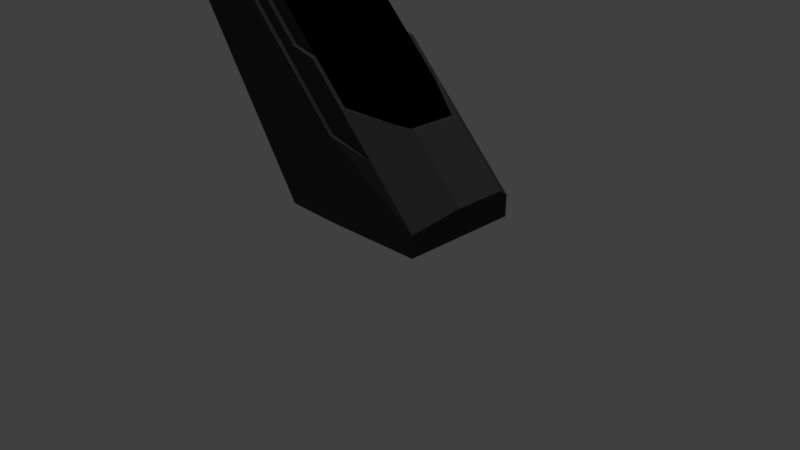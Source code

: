 # Source: cryopod.blend  (saved by Blender 2.78.0; exported with 4.5.12 LTS)
import bpy
from mathutils import Matrix  # noqa: F401  (used for matrix-valued properties, if any)

bpy.ops.wm.read_factory_settings(use_empty=True)
scene = bpy.context.scene
scene.name = 'Scene'

# ---- collections
col_collection_1 = bpy.data.collections.new('Collection 1'); scene.collection.children.link(col_collection_1)
col_collection_1.hide_render = True
col_collection_1.hide_viewport = True
col_collection_3 = bpy.data.collections.new('Collection 3'); scene.collection.children.link(col_collection_3)

# ---- materials (node trees are filled in below, after node groups)
mat_material = bpy.data.materials.new('Material')
mat_material.alpha_threshold = 0.0
mat_material.use_transparent_shadow = False
mat_material.diffuse_color = (0.05, 0.05, 0.05, 1.0)
mat_material.roughness = 0.5
mat_glass = bpy.data.materials.new('Glass')
mat_glass.alpha_threshold = 0.0
mat_glass.use_transparent_shadow = False
mat_glass.diffuse_color = (0.02935, 0.299, 0.8, 1.0)
mat_glass.specular_color = (0.01102, 0.943, 1.0)
mat_glass.roughness = 0.5
mat_glass.specular_intensity = 0.5562

# ---- material node trees
mat_glass.use_nodes = True; mat_glass.node_tree.nodes.clear()
_N = mat_glass.node_tree.nodes; _L = mat_glass.node_tree.links
n0 = _N.new('NodeUndefined'); n0.name = 'Material'; n0.location = (-131, 354)
n0.inputs[1].default_value = (0.01102, 0.943, 1.0, 1.0)
n0.inputs[2].default_value = 1.0
n0.inputs[3].default_value = (0.0, 0.0, 0.0)
n1 = _N.new('NodeUndefined'); n1.name = 'Output'; n1.location = (189, 326)
n1.inputs[1].default_value = 0.6
n2 = _N.new('NodeUndefined'); n2.name = 'Texture'; n2.location = (-423, 364)
n2.inputs[0].default_value = (0.0, 0.0, 0.0)
_L.new(n0.outputs[0], n1.inputs[0])
_L.new(n2.outputs[1], n0.inputs[0])

# ---- world
world_world = bpy.data.worlds.new('World'); scene.world = world_world
world_world.color = (0.05088, 0.05088, 0.05088)
world_world.use_sun_shadow = False
world_world.sun_shadow_jitter_overblur = 0.0
world_world.cycles.sampling_method = 'MANUAL'

# ---- cameras
cam_camera = bpy.data.cameras.new('Camera')
cam_camera.clip_end = 100.0
cam_camera.lens = 35.0
cam_camera.sensor_width = 32.0
cam_camera.sensor_height = 18.0
cam_camera.ortho_scale = 7.314
cam_camera.dof.focus_distance = 0.0
cam_camera.dof.aperture_fstop = 128.0

# ---- lights
light_sun = bpy.data.lights.new('Sun', 'SUN')
light_sun.transmission_factor = 0.0
light_sun.angle = 0.1993
light_sun.energy = 1.0
light_sun.shadow_buffer_clip_start = 0.5
light_sun.shadow_soft_size = 0.1
light_sun.shadow_cascade_max_distance = 1000.0

# ---- meshes
me_cube_002 = bpy.data.meshes.new('Cube.002')
me_cube_002.from_pydata([(-0.5722, -0.7998, 13.97), (-0.4646, -0.3784, 14.86), (-0.5722, 0.7207, 13.97), (-0.4646, 0.2843, 14.86), (0.6456, -0.7998, 3.817), (0.7532, -0.3784, 4.714), (0.6456, 0.7207, 3.817), (0.7532, 0.2843, 4.714), (-0.3355, 0.7207, 11.99), (-0.2279, 0.2843, 12.89), (-0.3355, -0.7998, 11.99), (-0.2279, -0.3784, 12.89), (0.4768, 0.2843, 7.018), (0.1994, -0.7998, 7.536), (0.1991, 0.7207, 7.539), (0.4768, -0.3784, 7.018), (0.4768, 0.2843, 7.018), (0.4768, -0.3784, 7.018), (0.4486, 0.2843, 6.958), (0.4486, -0.3784, 6.958), (0.1992, 0.6626, 7.537), (0.1993, -0.7443, 7.537), (-0.3355, -0.7415, 11.99), (-0.3355, 0.6632, 11.99), (-0.2279, 0.2843, 12.89), (-0.2279, -0.3784, 12.89), (-0.242, 0.2843, 12.77), (-0.242, -0.3784, 12.77), (-0.4538, 0.7207, 12.98), (-0.3462, -0.3784, 13.88), (-0.3462, 0.2843, 13.88), (-0.4538, -0.7998, 12.98), (-0.5501, -0.8552, 14.15), (-0.4425, -0.4338, 15.05), (-0.3241, -0.4338, 14.06), (-0.4317, -0.8552, 13.16), (-0.4422, 0.3385, 15.05), (-0.5498, 0.775, 14.15), (-0.4314, 0.775, 13.17), (-0.3238, 0.3385, 14.06), (-0.4646, -0.3784, 14.86), (-0.4646, 0.2843, 14.86), (-0.3462, -0.3784, 13.88), (-0.3462, 0.2843, 13.88), (-0.4646, -0.3784, 14.86), (-0.4646, 0.2843, 14.86), (-0.3462, -0.3784, 13.88), (-0.3462, 0.2843, 13.88), (-0.4646, -0.3784, 14.86), (-0.4646, 0.2843, 14.86), (-0.3462, -0.3784, 13.88), (-0.3462, 0.2843, 13.88), (-0.45, -0.3091, 14.74), (-0.45, 0.2157, 14.74), (-0.3603, -0.3091, 13.99), (-0.3603, 0.2157, 13.99), (-0.4758, -0.3091, 14.53), (-0.4758, 0.2157, 14.53), (-0.3862, -0.3091, 13.78), (-0.3862, 0.2157, 13.78), (-0.3603, -0.3091, 13.99), (-0.3603, 0.2157, 13.99), (-0.3535, -0.3091, 14.36), (-0.3535, 0.2157, 14.36), (-0.4142, -0.3091, 14.44), (-0.4141, 0.2157, 14.44), (0.3895, -0.7998, 5.952), (0.6646, -0.3784, 5.453), (0.6646, 0.2843, 5.453), (0.3892, 0.7207, 5.954), (0.01407, -0.7436, 9.08), (-0.3867, -0.7422, 11.56), (-0.1191, -0.7429, 9.34), (-0.3867, -0.7998, 11.56), (0.01412, -0.7998, 9.08), (-0.119, -0.7998, 9.34), (-0.1197, 0.7207, 9.337), (0.01485, 0.7207, 9.074), (-0.3871, 0.7207, 11.57), (-0.1196, 0.6629, 9.336), (-0.3871, 0.6631, 11.56), (0.01496, 0.6627, 9.073), (-0.3871, 0.7207, 11.57), (-0.3871, 0.7207, 11.57), (0.1421, -0.7998, 6.451), (-0.5475, -0.7998, 12.2), (-0.1618, -0.7998, 8.984), (-0.4285, -0.7998, 11.21), (-0.03154, -0.7998, 7.899), (-0.6659, -0.7998, 13.18), (0.06199, -0.7998, 8.681), (0.1409, 0.7207, 6.449), (-0.6666, 0.7207, 13.18), (-0.5483, 0.7207, 12.19), (-0.4285, 0.7207, 11.21), (0.06199, 0.7207, 8.681), (-0.03187, 0.7213, 7.9), (-0.1618, 0.7205, 8.985), (-0.6666, 0.6622, 13.18), (-0.666, -0.7418, 13.18), (0.1412, 0.6622, 6.447), (0.1418, -0.7418, 6.451), (-0.1619, 0.6622, 8.984), (-0.03186, 0.6622, 7.9), (-0.4285, 0.6622, 11.21), (0.06199, 0.6627, 8.681), (-0.03178, -0.7418, 7.898), (-0.1619, -0.7418, 8.984), (-0.4286, -0.7418, 11.21), (0.06204, -0.7439, 8.681), (0.6456, -0.7998, 3.817), (0.6456, -0.7998, 3.817), (0.6456, -0.7998, 2.886), (0.6456, 0.7207, 2.885), (0.6456, -0.7998, 2.886), (-0.1478, -0.855, 2.886), (-0.148, 0.7207, 2.885), (0.1431, -0.8566, 2.886), (-0.6659, -0.8553, 13.18), (-0.5475, -0.8553, 12.2), (0.1421, -0.8553, 6.451), (-0.8653, -0.8553, 11.52), (-0.8658, 0.7207, 11.52), (0.1412, 0.7767, 2.885), (-0.6666, 0.775, 13.18), (-0.5483, 0.7749, 12.19), (0.1409, 0.776, 6.449), (-0.4286, -0.8553, 11.21), (-0.1619, -0.8553, 8.985), (-0.4293, 0.7755, 11.2), (-0.1618, 0.7758, 8.984)], [(78, 82), (82, 83), (100, 91), (84, 101), (107, 101), (98, 104), (108, 106), (99, 108), (4, 110), (110, 111)], [(0, 1, 3, 2), (68, 69, 14, 12, 16), (6, 7, 5, 4), (1, 0, 32, 33), (109, 106, 107, 72, 70), (29, 30, 43, 42), (28, 30, 9, 8), (67, 17, 15, 13, 66), (17, 67, 68, 16), (15, 12, 16, 17), (17, 16, 18, 19), (16, 12, 14, 20, 18), (15, 17, 19, 21, 13), (9, 11, 25, 24), (24, 25, 27, 26), (22, 27, 25, 11, 10), (9, 24, 26, 23, 8), (30, 28, 38, 39), (92, 2, 28, 93), (9, 30, 29, 11), (10, 11, 29, 31), (35, 34, 33, 32), (29, 1, 33, 34), (31, 29, 34, 35), (0, 31, 35, 32), (37, 36, 39, 38), (3, 30, 39, 36), (28, 2, 37, 38), (2, 3, 36, 37), (43, 41, 45, 47), (30, 3, 41, 43), (3, 1, 40, 41), (1, 29, 42, 40), (46, 47, 51, 50), (41, 40, 44, 45), (42, 43, 47, 46), (40, 42, 46, 44), (48, 50, 54, 64, 52), (44, 46, 50, 48), (47, 45, 49, 51), (45, 44, 48, 49), (55, 65, 53, 57, 59), (51, 49, 53, 65, 55), (49, 48, 52, 53), (50, 51, 55, 54), (59, 57, 56, 58), (53, 52, 56, 57), (54, 55, 59, 58), (52, 64, 54, 58, 56), (55, 54, 60, 61), (61, 60, 62, 63), (62, 56, 57, 63), (60, 64, 62), (65, 61, 63), (0, 89, 85, 31), (72, 71, 73, 75), (87, 86, 75, 73), (78, 83, 80, 79, 76), (75, 86, 88, 90, 74), (13, 90, 88, 84, 66), (71, 22, 10, 73), (21, 109, 70, 74, 90, 13), (70, 72, 75, 74), (8, 78, 94, 93, 28), (14, 77, 81, 105, 20), (76, 79, 81, 77), (76, 77, 95, 96, 97), (91, 69, 14, 95, 96), (10, 31, 85, 87), (2, 92, 98, 99, 89, 0), (103, 100, 20, 105), (81, 79, 102, 103, 105), (79, 80, 104, 102), (71, 72, 107, 108), (21, 101, 106, 109), (84, 120, 66), (118, 32, 35, 119), (117, 114, 112, 111, 66, 120), (69, 6, 113, 123, 126), (125, 38, 37, 124), (89, 0, 32, 118), (2, 37, 124, 92), (122, 92, 124), (118, 121, 89), (122, 121, 89, 92), (91, 126, 69), (116, 122, 121, 115), (119, 35, 31, 85), (93, 28, 38, 125), (87, 85, 119, 127), (88, 86, 128, 120, 84), (86, 87, 127, 128), (117, 115, 121, 118, 119, 127, 128, 120), (94, 129, 125, 93), (97, 130, 129, 94), (91, 96, 97, 130, 126), (123, 126, 130, 129, 125, 124, 122, 116), (112, 114, 113, 6, 111), (78, 76, 97, 94), (8, 23, 80, 83, 78), (6, 69, 68, 7), (7, 68, 67, 5), (4, 5, 67, 66, 111), (71, 72, 70, 22), (21, 19, 27, 22, 70, 109), (19, 18, 26, 27), (26, 18, 20, 105, 81, 23), (79, 80, 23, 81)])
me_cube_002.polygons.foreach_set('material_index', [0, 0, 0, 0, 0, 0, 0, 0, 0, 0, 0, 0, 0, 0, 0, 0, 0, 0, 0, 0, 0, 0, 0, 0, 0, 0, 0, 0, 0, 0, 0, 0, 0, 0, 0, 0, 0, 0, 0, 0, 0, 0, 0, 0, 0, 0, 0, 0, 0, 0, 0, 0, 0, 0, 0, 0, 0, 0, 0, 0, 0, 0, 0, 0, 0, 0, 0, 0, 0, 0, 0, 0, 0, 0, 0, 0, 0, 0, 0, 0, 0, 0, 0, 0, 0, 0, 0, 0, 0, 0, 0, 0, 0, 0, 0, 0, 0, 0, 0, 0, 0, 0, 0, 0, 1, 1, 1, 0])
_uv = me_cube_002.uv_layers.new(name='UVMap')
_uv.uv.foreach_set('vector', [0.0, 0.0, 1.0, 0.0, 1.0, 1.0, 0.0, 1.0, 0.5, 1.0, 0.9755, 0.6545, 0.7939, 0.09549, 0.2061, 0.09549, 0.02447, 0.6545, 0.0, 0.0, 1.0, 0.0, 1.0, 1.0, 0.0, 1.0, 0.0, 0.0, 1.0, 0.0, 1.0, 1.0, 0.0, 1.0, 0.5, 1.0, 0.9755, 0.6545, 0.7939, 0.09549, 0.2061, 0.09549, 0.02447, 0.6545, 0.0, 0.0, 1.0, 0.0, 1.0, 1.0, 0.0, 1.0, 0.0, 0.0, 1.0, 0.0, 1.0, 1.0, 0.0, 1.0, 0.5, 1.0, 0.9755, 0.6545, 0.7939, 0.09549, 0.2061, 0.09549, 0.02447, 0.6545, 0.0, 0.0, 1.0, 0.0, 1.0, 1.0, 0.0, 1.0, 0.0, 0.0, 1.0, 0.0, 1.0, 1.0, 0.0, 1.0, 0.0, 0.0, 1.0, 0.0, 1.0, 1.0, 0.0, 1.0, 0.5, 1.0, 0.9755, 0.6545, 0.7939, 0.09549, 0.2061, 0.09549, 0.02447, 0.6545, 0.5, 1.0, 0.9755, 0.6545, 0.7939, 0.09549, 0.2061, 0.09549, 0.02447, 0.6545, 0.0, 0.0, 1.0, 0.0, 1.0, 1.0, 0.0, 1.0, 0.0, 0.0, 1.0, 0.0, 1.0, 1.0, 0.0, 1.0, 0.5, 1.0, 0.9755, 0.6545, 0.7939, 0.09549, 0.2061, 0.09549, 0.02447, 0.6545, 0.5, 1.0, 0.9755, 0.6545, 0.7939, 0.09549, 0.2061, 0.09549, 0.02447, 0.6545, 0.0, 0.0, 1.0, 0.0, 1.0, 1.0, 0.0, 1.0, 0.0, 0.0, 1.0, 0.0, 1.0, 1.0, 0.0, 1.0, 0.0, 0.0, 1.0, 0.0, 1.0, 1.0, 0.0, 1.0, 0.0, 0.0, 1.0, 0.0, 1.0, 1.0, 0.0, 1.0, 0.0, 0.0, 1.0, 0.0, 1.0, 1.0, 0.0, 1.0, 0.0, 0.0, 1.0, 0.0, 1.0, 1.0, 0.0, 1.0, 0.0, 0.0, 1.0, 0.0, 1.0, 1.0, 0.0, 1.0, 0.0, 0.0, 1.0, 0.0, 1.0, 1.0, 0.0, 1.0, 0.0, 0.0, 1.0, 0.0, 1.0, 1.0, 0.0, 1.0, 0.0, 0.0, 1.0, 0.0, 1.0, 1.0, 0.0, 1.0, 0.0, 0.0, 1.0, 0.0, 1.0, 1.0, 0.0, 1.0, 0.0, 0.0, 1.0, 0.0, 1.0, 1.0, 0.0, 1.0, 0.0, 0.0, 1.0, 0.0, 1.0, 1.0, 0.0, 1.0, 0.0, 0.0, 1.0, 0.0, 1.0, 1.0, 0.0, 1.0, 0.0, 0.0, 1.0, 0.0, 1.0, 1.0, 0.0, 1.0, 0.0, 0.0, 1.0, 0.0, 1.0, 1.0, 0.0, 1.0, 0.0, 0.0, 1.0, 0.0, 1.0, 1.0, 0.0, 1.0, 0.0, 0.0, 1.0, 0.0, 1.0, 1.0, 0.0, 1.0, 0.0, 0.0, 1.0, 0.0, 1.0, 1.0, 0.0, 1.0, 0.0, 0.0, 1.0, 0.0, 1.0, 1.0, 0.0, 1.0, 0.5, 1.0, 0.9755, 0.6545, 0.7939, 0.09549, 0.2061, 0.09549, 0.02447, 0.6545, 0.0, 0.0, 1.0, 0.0, 1.0, 1.0, 0.0, 1.0, 0.0, 0.0, 1.0, 0.0, 1.0, 1.0, 0.0, 1.0, 0.0, 0.0, 1.0, 0.0, 1.0, 1.0, 0.0, 1.0, 0.5, 1.0, 0.9755, 0.6545, 0.7939, 0.09549, 0.2061, 0.09549, 0.02447, 0.6545, 0.5, 1.0, 0.9755, 0.6545, 0.7939, 0.09549, 0.2061, 0.09549, 0.02447, 0.6545, 0.0, 0.0, 1.0, 0.0, 1.0, 1.0, 0.0, 1.0, 0.0, 0.0, 1.0, 0.0, 1.0, 1.0, 0.0, 1.0, 0.0, 0.0, 1.0, 0.0, 1.0, 1.0, 0.0, 1.0, 0.0, 0.0, 1.0, 0.0, 1.0, 1.0, 0.0, 1.0, 0.0, 0.0, 1.0, 0.0, 1.0, 1.0, 0.0, 1.0, 0.5, 1.0, 0.9755, 0.6545, 0.7939, 0.09549, 0.2061, 0.09549, 0.02447, 0.6545, 0.0, 0.0, 1.0, 0.0, 1.0, 1.0, 0.0, 1.0, 0.0, 0.0, 1.0, 0.0, 1.0, 1.0, 0.0, 1.0, 0.0, 0.0, 1.0, 0.0, 1.0, 1.0, 0.0, 1.0, 0.0, 0.0, 1.0, 0.0, 1.0, 1.0, 0.0, 0.0, 1.0, 0.0, 1.0, 1.0, 0.0, 0.0, 1.0, 0.0, 1.0, 1.0, 0.0, 1.0, 0.0, 0.0, 1.0, 0.0, 1.0, 1.0, 0.0, 1.0, 0.0, 0.0, 1.0, 0.0, 1.0, 1.0, 0.0, 1.0, 0.5, 1.0, 0.9755, 0.6545, 0.7939, 0.09549, 0.2061, 0.09549, 0.02447, 0.6545, 0.5, 1.0, 0.9755, 0.6545, 0.7939, 0.09549, 0.2061, 0.09549, 0.02447, 0.6545, 0.5, 1.0, 0.9755, 0.6545, 0.7939, 0.09549, 0.2061, 0.09549, 0.02447, 0.6545, 0.0, 0.0, 1.0, 0.0, 1.0, 1.0, 0.0, 1.0, 0.5, 1.0, 0.933, 0.75, 0.933, 0.25, 0.5, 0.0, 0.06699, 0.25, 0.06699, 0.75, 0.0, 0.0, 1.0, 0.0, 1.0, 1.0, 0.0, 1.0, 0.5, 1.0, 0.9755, 0.6545, 0.7939, 0.09549, 0.2061, 0.09549, 0.02447, 0.6545, 0.5, 1.0, 0.9755, 0.6545, 0.7939, 0.09549, 0.2061, 0.09549, 0.02447, 0.6545, 0.0, 0.0, 1.0, 0.0, 1.0, 1.0, 0.0, 1.0, 0.5, 1.0, 0.9755, 0.6545, 0.7939, 0.09549, 0.2061, 0.09549, 0.02447, 0.6545, 0.5, 1.0, 0.9755, 0.6545, 0.7939, 0.09549, 0.2061, 0.09549, 0.02447, 0.6545, 0.0, 0.0, 1.0, 0.0, 1.0, 1.0, 0.0, 1.0, 0.5, 1.0, 0.933, 0.75, 0.933, 0.25, 0.5, 0.0, 0.06699, 0.25, 0.06699, 0.75, 0.0, 0.0, 1.0, 0.0, 1.0, 1.0, 0.0, 1.0, 0.5, 1.0, 0.9755, 0.6545, 0.7939, 0.09549, 0.2061, 0.09549, 0.02447, 0.6545, 0.0, 0.0, 1.0, 0.0, 1.0, 1.0, 0.0, 1.0, 0.0, 0.0, 1.0, 0.0, 1.0, 1.0, 0.0, 1.0, 0.0, 0.0, 1.0, 0.0, 1.0, 1.0, 0.0, 1.0, 0.0, 0.0, 1.0, 0.0, 1.0, 1.0, 0.0, 0.0, 1.0, 0.0, 1.0, 1.0, 0.0, 1.0, 0.5, 1.0, 0.933, 0.75, 0.933, 0.25, 0.5, 0.0, 0.06699, 0.25, 0.06699, 0.75, 0.5, 1.0, 0.9755, 0.6545, 0.7939, 0.09549, 0.2061, 0.09549, 0.02447, 0.6545, 0.0, 0.0, 1.0, 0.0, 1.0, 1.0, 0.0, 1.0, 0.0, 0.0, 1.0, 0.0, 1.0, 1.0, 0.0, 1.0, 0.0, 0.0, 1.0, 0.0, 1.0, 1.0, 0.0, 1.0, 0.0, 0.0, 1.0, 0.0, 1.0, 1.0, 0.0, 0.0, 1.0, 0.0, 1.0, 1.0, 0.0, 0.0, 1.0, 0.0, 1.0, 1.0, 0.0, 1.0, 0.0, 0.0, 1.0, 0.0, 1.0, 1.0, 0.0, 0.0, 1.0, 0.0, 1.0, 1.0, 0.0, 1.0, 0.0, 0.0, 1.0, 0.0, 1.0, 1.0, 0.0, 1.0, 0.0, 0.0, 1.0, 0.0, 1.0, 1.0, 0.0, 1.0, 0.0, 0.0, 1.0, 0.0, 1.0, 1.0, 0.0, 1.0, 0.5, 1.0, 0.9755, 0.6545, 0.7939, 0.09549, 0.2061, 0.09549, 0.02447, 0.6545, 0.0, 0.0, 1.0, 0.0, 1.0, 1.0, 0.0, 1.0, 0.5, 1.0, 0.8536, 0.8536, 1.0, 0.5, 0.8536, 0.1464, 0.5, 0.0, 0.1464, 0.1464, 0.0, 0.5, 0.1464, 0.8536, 0.0, 0.0, 1.0, 0.0, 1.0, 1.0, 0.0, 1.0, 0.0, 0.0, 1.0, 0.0, 1.0, 1.0, 0.0, 1.0, 0.5, 1.0, 0.9755, 0.6545, 0.7939, 0.09549, 0.2061, 0.09549, 0.02447, 0.6545, 0.5, 1.0, 0.8536, 0.8536, 1.0, 0.5, 0.8536, 0.1464, 0.5, 0.0, 0.1464, 0.1464, 0.0, 0.5, 0.1464, 0.8536, 0.5, 1.0, 0.9755, 0.6545, 0.7939, 0.09549, 0.2061, 0.09549, 0.02447, 0.6545, 0.0, 0.0, 1.0, 0.0, 1.0, 1.0, 0.0, 1.0, 0.5, 1.0, 0.9755, 0.6545, 0.7939, 0.09549, 0.2061, 0.09549, 0.02447, 0.6545, 0.0, 0.0, 1.0, 0.0, 1.0, 1.0, 0.0, 1.0, 0.0, 0.0, 1.0, 0.0, 1.0, 1.0, 0.0, 1.0, 0.5, 1.0, 0.9755, 0.6545, 0.7939, 0.09549, 0.2061, 0.09549, 0.02447, 0.6545, 0.0, 0.0, 1.0, 0.0, 1.0, 1.0, 0.0, 1.0, 0.0, 0.1032, 0.2607, 0.0, 0.2602, 1.0, 0.001548, 0.8698, 0.0003434, 0.3687, 0.0001339, 0.2999, 0.2607, 0.0, 0.7318, 1.564e-05, 0.7312, 1.0, 0.2602, 1.0, 0.7312, 1.0, 0.7318, 1.564e-05, 1.0, 0.1033, 0.9999, 0.3001, 1.0, 0.3675, 1.0, 0.8698, 0.0, 0.0, 1.0, 0.0, 1.0, 1.0, 0.0, 1.0])
me_cube_002.materials.append(mat_material)
me_cube_002.materials.append(mat_glass)
me_cube_002.use_remesh_preserve_volume = False
me_cube_002.use_remesh_preserve_attributes = False
me_cube_002.use_mirror_vertex_groups = False
me_cube_002.use_paint_bone_selection = False
me_cube_002.use_paint_mask = True
me_cube_002.update()

# ---- objects
ob_camera = bpy.data.objects.new('Camera', cam_camera)
ob_sun = bpy.data.objects.new('Sun', light_sun)
ob_cube = bpy.data.objects.new('Cube', me_cube_002)

# ---- transforms, parenting, visibility, modifiers, constraints
ob_camera.location = (7.481, -6.508, 5.344)
ob_camera.rotation_euler = (1.109, 0.0, 0.8149)
ob_camera.lock_rotations_4d = False
ob_camera.empty_display_type = 'ARROWS'
ob_camera.color = (0.0, 0.0, 0.0, 0.0)
ob_camera.display_type = 'WIRE'
ob_camera.lineart.crease_threshold = 0.0
ob_sun.location = (-1.804, -4.449, 10.05)
ob_sun.lineart.crease_threshold = 0.0
ob_cube.location = (0.0, 0.0, 0.0)
ob_cube.scale = (2.5, 1.0, 0.3)
ob_cube.lineart.crease_threshold = 0.0

# ---- collection membership
col_collection_1.objects.link(ob_camera)
col_collection_3.objects.link(ob_sun)
col_collection_3.objects.link(ob_cube)

# ---- scene / render settings (as saved in the file)
scene.camera = ob_camera
scene.frame_start = 1; scene.frame_end = 250; scene.frame_set(1)
scene.render.engine = 'BLENDER_EEVEE_NEXT'
scene.render.resolution_percentage = 50
scene.render.dither_intensity = 0.0
scene.cycles.use_denoising = False
scene.cycles.samples = 128
scene.cycles.sampling_pattern = 'TABULATED_SOBOL'
scene.cycles.light_sampling_threshold = 0.0
scene.cycles.use_adaptive_sampling = False
scene.cycles.use_light_tree = False
scene.cycles.blur_glossy = 0.0
scene.cycles.sample_clamp_indirect = 0.0
scene.view_settings.view_transform = 'Standard'
bpy.context.view_layer.update()
